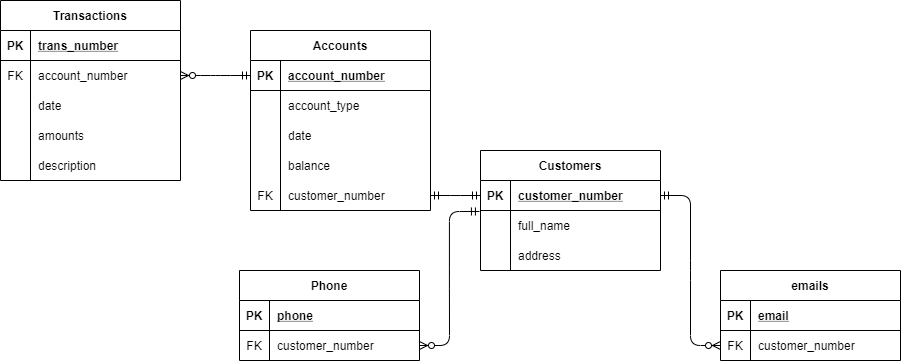

The diagram above was exported from draw.io. Its source (the exported page's mxGraphModel, read from the mxfile embedded in the PNG):
<mxGraphModel dx="1702" dy="494" grid="1" gridSize="10" guides="1" tooltips="1" connect="1" arrows="1" fold="1" page="1" pageScale="1" pageWidth="850" pageHeight="1100" math="0" shadow="0" extFonts="Permanent Marker^https://fonts.googleapis.com/css?family=Permanent+Marker">
  <root>
    <mxCell id="0" />
    <mxCell id="1" parent="0" />
    <mxCell id="tKkbDcj-NtQoqQkHviz8-1" value="Customers" style="shape=table;startSize=30;container=1;collapsible=1;childLayout=tableLayout;fixedRows=1;rowLines=0;fontStyle=1;align=center;resizeLast=1;" parent="1" vertex="1">
      <mxGeometry x="70" y="220" width="180" height="120" as="geometry" />
    </mxCell>
    <mxCell id="tKkbDcj-NtQoqQkHviz8-2" value="" style="shape=partialRectangle;collapsible=0;dropTarget=0;pointerEvents=0;fillColor=none;top=0;left=0;bottom=1;right=0;points=[[0,0.5],[1,0.5]];portConstraint=eastwest;" parent="tKkbDcj-NtQoqQkHviz8-1" vertex="1">
      <mxGeometry y="30" width="180" height="30" as="geometry" />
    </mxCell>
    <mxCell id="tKkbDcj-NtQoqQkHviz8-3" value="PK" style="shape=partialRectangle;connectable=0;fillColor=none;top=0;left=0;bottom=0;right=0;fontStyle=1;overflow=hidden;" parent="tKkbDcj-NtQoqQkHviz8-2" vertex="1">
      <mxGeometry width="30" height="30" as="geometry" />
    </mxCell>
    <mxCell id="tKkbDcj-NtQoqQkHviz8-4" value="customer_number" style="shape=partialRectangle;connectable=0;fillColor=none;top=0;left=0;bottom=0;right=0;align=left;spacingLeft=6;fontStyle=5;overflow=hidden;" parent="tKkbDcj-NtQoqQkHviz8-2" vertex="1">
      <mxGeometry x="30" width="150" height="30" as="geometry" />
    </mxCell>
    <mxCell id="tKkbDcj-NtQoqQkHviz8-5" value="" style="shape=partialRectangle;collapsible=0;dropTarget=0;pointerEvents=0;fillColor=none;top=0;left=0;bottom=0;right=0;points=[[0,0.5],[1,0.5]];portConstraint=eastwest;" parent="tKkbDcj-NtQoqQkHviz8-1" vertex="1">
      <mxGeometry y="60" width="180" height="30" as="geometry" />
    </mxCell>
    <mxCell id="tKkbDcj-NtQoqQkHviz8-6" value="" style="shape=partialRectangle;connectable=0;fillColor=none;top=0;left=0;bottom=0;right=0;editable=1;overflow=hidden;" parent="tKkbDcj-NtQoqQkHviz8-5" vertex="1">
      <mxGeometry width="30" height="30" as="geometry" />
    </mxCell>
    <mxCell id="tKkbDcj-NtQoqQkHviz8-7" value="full_name" style="shape=partialRectangle;connectable=0;fillColor=none;top=0;left=0;bottom=0;right=0;align=left;spacingLeft=6;overflow=hidden;" parent="tKkbDcj-NtQoqQkHviz8-5" vertex="1">
      <mxGeometry x="30" width="150" height="30" as="geometry" />
    </mxCell>
    <mxCell id="tKkbDcj-NtQoqQkHviz8-8" value="" style="shape=partialRectangle;collapsible=0;dropTarget=0;pointerEvents=0;fillColor=none;top=0;left=0;bottom=0;right=0;points=[[0,0.5],[1,0.5]];portConstraint=eastwest;" parent="tKkbDcj-NtQoqQkHviz8-1" vertex="1">
      <mxGeometry y="90" width="180" height="30" as="geometry" />
    </mxCell>
    <mxCell id="tKkbDcj-NtQoqQkHviz8-9" value="" style="shape=partialRectangle;connectable=0;fillColor=none;top=0;left=0;bottom=0;right=0;editable=1;overflow=hidden;" parent="tKkbDcj-NtQoqQkHviz8-8" vertex="1">
      <mxGeometry width="30" height="30" as="geometry" />
    </mxCell>
    <mxCell id="tKkbDcj-NtQoqQkHviz8-10" value="address" style="shape=partialRectangle;connectable=0;fillColor=none;top=0;left=0;bottom=0;right=0;align=left;spacingLeft=6;overflow=hidden;" parent="tKkbDcj-NtQoqQkHviz8-8" vertex="1">
      <mxGeometry x="30" width="150" height="30" as="geometry" />
    </mxCell>
    <mxCell id="tKkbDcj-NtQoqQkHviz8-17" value="Accounts" style="shape=table;startSize=30;container=1;collapsible=1;childLayout=tableLayout;fixedRows=1;rowLines=0;fontStyle=1;align=center;resizeLast=1;" parent="1" vertex="1">
      <mxGeometry x="-160" y="100" width="180" height="180" as="geometry" />
    </mxCell>
    <mxCell id="tKkbDcj-NtQoqQkHviz8-18" value="" style="shape=partialRectangle;collapsible=0;dropTarget=0;pointerEvents=0;fillColor=none;top=0;left=0;bottom=1;right=0;points=[[0,0.5],[1,0.5]];portConstraint=eastwest;" parent="tKkbDcj-NtQoqQkHviz8-17" vertex="1">
      <mxGeometry y="30" width="180" height="30" as="geometry" />
    </mxCell>
    <mxCell id="tKkbDcj-NtQoqQkHviz8-19" value="PK" style="shape=partialRectangle;connectable=0;fillColor=none;top=0;left=0;bottom=0;right=0;fontStyle=1;overflow=hidden;" parent="tKkbDcj-NtQoqQkHviz8-18" vertex="1">
      <mxGeometry width="30" height="30" as="geometry" />
    </mxCell>
    <mxCell id="tKkbDcj-NtQoqQkHviz8-20" value="account_number" style="shape=partialRectangle;connectable=0;fillColor=none;top=0;left=0;bottom=0;right=0;align=left;spacingLeft=6;fontStyle=5;overflow=hidden;" parent="tKkbDcj-NtQoqQkHviz8-18" vertex="1">
      <mxGeometry x="30" width="150" height="30" as="geometry" />
    </mxCell>
    <mxCell id="tKkbDcj-NtQoqQkHviz8-21" value="" style="shape=partialRectangle;collapsible=0;dropTarget=0;pointerEvents=0;fillColor=none;top=0;left=0;bottom=0;right=0;points=[[0,0.5],[1,0.5]];portConstraint=eastwest;" parent="tKkbDcj-NtQoqQkHviz8-17" vertex="1">
      <mxGeometry y="60" width="180" height="30" as="geometry" />
    </mxCell>
    <mxCell id="tKkbDcj-NtQoqQkHviz8-22" value="" style="shape=partialRectangle;connectable=0;fillColor=none;top=0;left=0;bottom=0;right=0;editable=1;overflow=hidden;" parent="tKkbDcj-NtQoqQkHviz8-21" vertex="1">
      <mxGeometry width="30" height="30" as="geometry" />
    </mxCell>
    <mxCell id="tKkbDcj-NtQoqQkHviz8-23" value="account_type" style="shape=partialRectangle;connectable=0;fillColor=none;top=0;left=0;bottom=0;right=0;align=left;spacingLeft=6;overflow=hidden;" parent="tKkbDcj-NtQoqQkHviz8-21" vertex="1">
      <mxGeometry x="30" width="150" height="30" as="geometry" />
    </mxCell>
    <mxCell id="tKkbDcj-NtQoqQkHviz8-24" value="" style="shape=partialRectangle;collapsible=0;dropTarget=0;pointerEvents=0;fillColor=none;top=0;left=0;bottom=0;right=0;points=[[0,0.5],[1,0.5]];portConstraint=eastwest;" parent="tKkbDcj-NtQoqQkHviz8-17" vertex="1">
      <mxGeometry y="90" width="180" height="30" as="geometry" />
    </mxCell>
    <mxCell id="tKkbDcj-NtQoqQkHviz8-25" value="" style="shape=partialRectangle;connectable=0;fillColor=none;top=0;left=0;bottom=0;right=0;editable=1;overflow=hidden;" parent="tKkbDcj-NtQoqQkHviz8-24" vertex="1">
      <mxGeometry width="30" height="30" as="geometry" />
    </mxCell>
    <mxCell id="tKkbDcj-NtQoqQkHviz8-26" value="date" style="shape=partialRectangle;connectable=0;fillColor=none;top=0;left=0;bottom=0;right=0;align=left;spacingLeft=6;overflow=hidden;" parent="tKkbDcj-NtQoqQkHviz8-24" vertex="1">
      <mxGeometry x="30" width="150" height="30" as="geometry" />
    </mxCell>
    <mxCell id="tKkbDcj-NtQoqQkHviz8-27" value="" style="shape=partialRectangle;collapsible=0;dropTarget=0;pointerEvents=0;fillColor=none;top=0;left=0;bottom=0;right=0;points=[[0,0.5],[1,0.5]];portConstraint=eastwest;" parent="tKkbDcj-NtQoqQkHviz8-17" vertex="1">
      <mxGeometry y="120" width="180" height="30" as="geometry" />
    </mxCell>
    <mxCell id="tKkbDcj-NtQoqQkHviz8-28" value="" style="shape=partialRectangle;connectable=0;fillColor=none;top=0;left=0;bottom=0;right=0;editable=1;overflow=hidden;" parent="tKkbDcj-NtQoqQkHviz8-27" vertex="1">
      <mxGeometry width="30" height="30" as="geometry" />
    </mxCell>
    <mxCell id="tKkbDcj-NtQoqQkHviz8-29" value="balance" style="shape=partialRectangle;connectable=0;fillColor=none;top=0;left=0;bottom=0;right=0;align=left;spacingLeft=6;overflow=hidden;" parent="tKkbDcj-NtQoqQkHviz8-27" vertex="1">
      <mxGeometry x="30" width="150" height="30" as="geometry" />
    </mxCell>
    <mxCell id="tKkbDcj-NtQoqQkHviz8-53" value="" style="shape=partialRectangle;collapsible=0;dropTarget=0;pointerEvents=0;fillColor=none;top=0;left=0;bottom=0;right=0;points=[[0,0.5],[1,0.5]];portConstraint=eastwest;" parent="tKkbDcj-NtQoqQkHviz8-17" vertex="1">
      <mxGeometry y="150" width="180" height="30" as="geometry" />
    </mxCell>
    <mxCell id="tKkbDcj-NtQoqQkHviz8-54" value="FK" style="shape=partialRectangle;connectable=0;fillColor=none;top=0;left=0;bottom=0;right=0;editable=1;overflow=hidden;" parent="tKkbDcj-NtQoqQkHviz8-53" vertex="1">
      <mxGeometry width="30" height="30" as="geometry" />
    </mxCell>
    <mxCell id="tKkbDcj-NtQoqQkHviz8-55" value="customer_number" style="shape=partialRectangle;connectable=0;fillColor=none;top=0;left=0;bottom=0;right=0;align=left;spacingLeft=6;overflow=hidden;" parent="tKkbDcj-NtQoqQkHviz8-53" vertex="1">
      <mxGeometry x="30" width="150" height="30" as="geometry" />
    </mxCell>
    <mxCell id="tKkbDcj-NtQoqQkHviz8-33" value="Transactions" style="shape=table;startSize=30;container=1;collapsible=1;childLayout=tableLayout;fixedRows=1;rowLines=0;fontStyle=1;align=center;resizeLast=1;" parent="1" vertex="1">
      <mxGeometry x="-410" y="70" width="180" height="180" as="geometry" />
    </mxCell>
    <mxCell id="tKkbDcj-NtQoqQkHviz8-34" value="" style="shape=partialRectangle;collapsible=0;dropTarget=0;pointerEvents=0;fillColor=none;top=0;left=0;bottom=1;right=0;points=[[0,0.5],[1,0.5]];portConstraint=eastwest;" parent="tKkbDcj-NtQoqQkHviz8-33" vertex="1">
      <mxGeometry y="30" width="180" height="30" as="geometry" />
    </mxCell>
    <mxCell id="tKkbDcj-NtQoqQkHviz8-35" value="PK" style="shape=partialRectangle;connectable=0;fillColor=none;top=0;left=0;bottom=0;right=0;fontStyle=1;overflow=hidden;" parent="tKkbDcj-NtQoqQkHviz8-34" vertex="1">
      <mxGeometry width="30" height="30" as="geometry" />
    </mxCell>
    <mxCell id="tKkbDcj-NtQoqQkHviz8-36" value="trans_number" style="shape=partialRectangle;connectable=0;fillColor=none;top=0;left=0;bottom=0;right=0;align=left;spacingLeft=6;fontStyle=5;overflow=hidden;" parent="tKkbDcj-NtQoqQkHviz8-34" vertex="1">
      <mxGeometry x="30" width="150" height="30" as="geometry" />
    </mxCell>
    <mxCell id="tKkbDcj-NtQoqQkHviz8-37" value="" style="shape=partialRectangle;collapsible=0;dropTarget=0;pointerEvents=0;fillColor=none;top=0;left=0;bottom=0;right=0;points=[[0,0.5],[1,0.5]];portConstraint=eastwest;" parent="tKkbDcj-NtQoqQkHviz8-33" vertex="1">
      <mxGeometry y="60" width="180" height="30" as="geometry" />
    </mxCell>
    <mxCell id="tKkbDcj-NtQoqQkHviz8-38" value="FK" style="shape=partialRectangle;connectable=0;fillColor=none;top=0;left=0;bottom=0;right=0;editable=1;overflow=hidden;" parent="tKkbDcj-NtQoqQkHviz8-37" vertex="1">
      <mxGeometry width="30" height="30" as="geometry" />
    </mxCell>
    <mxCell id="tKkbDcj-NtQoqQkHviz8-39" value="account_number" style="shape=partialRectangle;connectable=0;fillColor=none;top=0;left=0;bottom=0;right=0;align=left;spacingLeft=6;overflow=hidden;" parent="tKkbDcj-NtQoqQkHviz8-37" vertex="1">
      <mxGeometry x="30" width="150" height="30" as="geometry" />
    </mxCell>
    <mxCell id="tKkbDcj-NtQoqQkHviz8-40" value="" style="shape=partialRectangle;collapsible=0;dropTarget=0;pointerEvents=0;fillColor=none;top=0;left=0;bottom=0;right=0;points=[[0,0.5],[1,0.5]];portConstraint=eastwest;" parent="tKkbDcj-NtQoqQkHviz8-33" vertex="1">
      <mxGeometry y="90" width="180" height="30" as="geometry" />
    </mxCell>
    <mxCell id="tKkbDcj-NtQoqQkHviz8-41" value="" style="shape=partialRectangle;connectable=0;fillColor=none;top=0;left=0;bottom=0;right=0;editable=1;overflow=hidden;" parent="tKkbDcj-NtQoqQkHviz8-40" vertex="1">
      <mxGeometry width="30" height="30" as="geometry" />
    </mxCell>
    <mxCell id="tKkbDcj-NtQoqQkHviz8-42" value="date" style="shape=partialRectangle;connectable=0;fillColor=none;top=0;left=0;bottom=0;right=0;align=left;spacingLeft=6;overflow=hidden;" parent="tKkbDcj-NtQoqQkHviz8-40" vertex="1">
      <mxGeometry x="30" width="150" height="30" as="geometry" />
    </mxCell>
    <mxCell id="tKkbDcj-NtQoqQkHviz8-43" value="" style="shape=partialRectangle;collapsible=0;dropTarget=0;pointerEvents=0;fillColor=none;top=0;left=0;bottom=0;right=0;points=[[0,0.5],[1,0.5]];portConstraint=eastwest;" parent="tKkbDcj-NtQoqQkHviz8-33" vertex="1">
      <mxGeometry y="120" width="180" height="30" as="geometry" />
    </mxCell>
    <mxCell id="tKkbDcj-NtQoqQkHviz8-44" value="" style="shape=partialRectangle;connectable=0;fillColor=none;top=0;left=0;bottom=0;right=0;editable=1;overflow=hidden;" parent="tKkbDcj-NtQoqQkHviz8-43" vertex="1">
      <mxGeometry width="30" height="30" as="geometry" />
    </mxCell>
    <mxCell id="tKkbDcj-NtQoqQkHviz8-45" value="amounts" style="shape=partialRectangle;connectable=0;fillColor=none;top=0;left=0;bottom=0;right=0;align=left;spacingLeft=6;overflow=hidden;" parent="tKkbDcj-NtQoqQkHviz8-43" vertex="1">
      <mxGeometry x="30" width="150" height="30" as="geometry" />
    </mxCell>
    <mxCell id="tKkbDcj-NtQoqQkHviz8-46" value="" style="shape=partialRectangle;collapsible=0;dropTarget=0;pointerEvents=0;fillColor=none;top=0;left=0;bottom=0;right=0;points=[[0,0.5],[1,0.5]];portConstraint=eastwest;" parent="tKkbDcj-NtQoqQkHviz8-33" vertex="1">
      <mxGeometry y="150" width="180" height="30" as="geometry" />
    </mxCell>
    <mxCell id="tKkbDcj-NtQoqQkHviz8-47" value="" style="shape=partialRectangle;connectable=0;fillColor=none;top=0;left=0;bottom=0;right=0;editable=1;overflow=hidden;" parent="tKkbDcj-NtQoqQkHviz8-46" vertex="1">
      <mxGeometry width="30" height="30" as="geometry" />
    </mxCell>
    <mxCell id="tKkbDcj-NtQoqQkHviz8-48" value="description" style="shape=partialRectangle;connectable=0;fillColor=none;top=0;left=0;bottom=0;right=0;align=left;spacingLeft=6;overflow=hidden;" parent="tKkbDcj-NtQoqQkHviz8-46" vertex="1">
      <mxGeometry x="30" width="150" height="30" as="geometry" />
    </mxCell>
    <mxCell id="tKkbDcj-NtQoqQkHviz8-52" value="" style="edgeStyle=entityRelationEdgeStyle;fontSize=12;html=1;endArrow=ERmandOne;startArrow=ERmandOne;exitX=0;exitY=0.5;exitDx=0;exitDy=0;entryX=1;entryY=0.5;entryDx=0;entryDy=0;" parent="1" source="tKkbDcj-NtQoqQkHviz8-2" target="tKkbDcj-NtQoqQkHviz8-53" edge="1">
      <mxGeometry width="100" height="100" relative="1" as="geometry">
        <mxPoint x="370" y="420" as="sourcePoint" />
        <mxPoint x="70" y="505" as="targetPoint" />
      </mxGeometry>
    </mxCell>
    <mxCell id="tKkbDcj-NtQoqQkHviz8-56" value="" style="edgeStyle=entityRelationEdgeStyle;fontSize=12;html=1;endArrow=ERzeroToMany;startArrow=ERmandOne;exitX=0;exitY=0.5;exitDx=0;exitDy=0;entryX=1;entryY=0.5;entryDx=0;entryDy=0;" parent="1" source="tKkbDcj-NtQoqQkHviz8-18" target="tKkbDcj-NtQoqQkHviz8-37" edge="1">
      <mxGeometry width="100" height="100" relative="1" as="geometry">
        <mxPoint x="10" y="320" as="sourcePoint" />
        <mxPoint x="110" y="220" as="targetPoint" />
      </mxGeometry>
    </mxCell>
    <mxCell id="zFNyV6TyL1Wb12fDYsGT-1" value="emails" style="shape=table;startSize=30;container=1;collapsible=1;childLayout=tableLayout;fixedRows=1;rowLines=0;fontStyle=1;align=center;resizeLast=1;" vertex="1" parent="1">
      <mxGeometry x="310" y="340" width="180" height="90" as="geometry" />
    </mxCell>
    <mxCell id="zFNyV6TyL1Wb12fDYsGT-2" value="" style="shape=partialRectangle;collapsible=0;dropTarget=0;pointerEvents=0;fillColor=none;top=0;left=0;bottom=1;right=0;points=[[0,0.5],[1,0.5]];portConstraint=eastwest;" vertex="1" parent="zFNyV6TyL1Wb12fDYsGT-1">
      <mxGeometry y="30" width="180" height="30" as="geometry" />
    </mxCell>
    <mxCell id="zFNyV6TyL1Wb12fDYsGT-3" value="PK" style="shape=partialRectangle;connectable=0;fillColor=none;top=0;left=0;bottom=0;right=0;fontStyle=1;overflow=hidden;" vertex="1" parent="zFNyV6TyL1Wb12fDYsGT-2">
      <mxGeometry width="30" height="30" as="geometry" />
    </mxCell>
    <mxCell id="zFNyV6TyL1Wb12fDYsGT-4" value="email" style="shape=partialRectangle;connectable=0;fillColor=none;top=0;left=0;bottom=0;right=0;align=left;spacingLeft=6;fontStyle=5;overflow=hidden;" vertex="1" parent="zFNyV6TyL1Wb12fDYsGT-2">
      <mxGeometry x="30" width="150" height="30" as="geometry" />
    </mxCell>
    <mxCell id="zFNyV6TyL1Wb12fDYsGT-5" value="" style="shape=partialRectangle;collapsible=0;dropTarget=0;pointerEvents=0;fillColor=none;top=0;left=0;bottom=0;right=0;points=[[0,0.5],[1,0.5]];portConstraint=eastwest;" vertex="1" parent="zFNyV6TyL1Wb12fDYsGT-1">
      <mxGeometry y="60" width="180" height="30" as="geometry" />
    </mxCell>
    <mxCell id="zFNyV6TyL1Wb12fDYsGT-6" value="FK" style="shape=partialRectangle;connectable=0;fillColor=none;top=0;left=0;bottom=0;right=0;editable=1;overflow=hidden;" vertex="1" parent="zFNyV6TyL1Wb12fDYsGT-5">
      <mxGeometry width="30" height="30" as="geometry" />
    </mxCell>
    <mxCell id="zFNyV6TyL1Wb12fDYsGT-7" value="customer_number" style="shape=partialRectangle;connectable=0;fillColor=none;top=0;left=0;bottom=0;right=0;align=left;spacingLeft=6;overflow=hidden;" vertex="1" parent="zFNyV6TyL1Wb12fDYsGT-5">
      <mxGeometry x="30" width="150" height="30" as="geometry" />
    </mxCell>
    <mxCell id="zFNyV6TyL1Wb12fDYsGT-17" value="Phone" style="shape=table;startSize=30;container=1;collapsible=1;childLayout=tableLayout;fixedRows=1;rowLines=0;fontStyle=1;align=center;resizeLast=1;" vertex="1" parent="1">
      <mxGeometry x="-171" y="340" width="180" height="90" as="geometry" />
    </mxCell>
    <mxCell id="zFNyV6TyL1Wb12fDYsGT-18" value="" style="shape=partialRectangle;collapsible=0;dropTarget=0;pointerEvents=0;fillColor=none;top=0;left=0;bottom=1;right=0;points=[[0,0.5],[1,0.5]];portConstraint=eastwest;" vertex="1" parent="zFNyV6TyL1Wb12fDYsGT-17">
      <mxGeometry y="30" width="180" height="30" as="geometry" />
    </mxCell>
    <mxCell id="zFNyV6TyL1Wb12fDYsGT-19" value="PK" style="shape=partialRectangle;connectable=0;fillColor=none;top=0;left=0;bottom=0;right=0;fontStyle=1;overflow=hidden;" vertex="1" parent="zFNyV6TyL1Wb12fDYsGT-18">
      <mxGeometry width="30" height="30" as="geometry" />
    </mxCell>
    <mxCell id="zFNyV6TyL1Wb12fDYsGT-20" value="phone" style="shape=partialRectangle;connectable=0;fillColor=none;top=0;left=0;bottom=0;right=0;align=left;spacingLeft=6;fontStyle=5;overflow=hidden;" vertex="1" parent="zFNyV6TyL1Wb12fDYsGT-18">
      <mxGeometry x="30" width="150" height="30" as="geometry" />
    </mxCell>
    <mxCell id="zFNyV6TyL1Wb12fDYsGT-21" value="" style="shape=partialRectangle;collapsible=0;dropTarget=0;pointerEvents=0;fillColor=none;top=0;left=0;bottom=0;right=0;points=[[0,0.5],[1,0.5]];portConstraint=eastwest;" vertex="1" parent="zFNyV6TyL1Wb12fDYsGT-17">
      <mxGeometry y="60" width="180" height="30" as="geometry" />
    </mxCell>
    <mxCell id="zFNyV6TyL1Wb12fDYsGT-22" value="FK" style="shape=partialRectangle;connectable=0;fillColor=none;top=0;left=0;bottom=0;right=0;editable=1;overflow=hidden;" vertex="1" parent="zFNyV6TyL1Wb12fDYsGT-21">
      <mxGeometry width="30" height="30" as="geometry" />
    </mxCell>
    <mxCell id="zFNyV6TyL1Wb12fDYsGT-23" value="customer_number" style="shape=partialRectangle;connectable=0;fillColor=none;top=0;left=0;bottom=0;right=0;align=left;spacingLeft=6;overflow=hidden;" vertex="1" parent="zFNyV6TyL1Wb12fDYsGT-21">
      <mxGeometry x="30" width="150" height="30" as="geometry" />
    </mxCell>
    <mxCell id="zFNyV6TyL1Wb12fDYsGT-33" value="" style="edgeStyle=entityRelationEdgeStyle;fontSize=12;html=1;endArrow=ERzeroToMany;startArrow=ERmandOne;exitX=-0.006;exitY=0.033;exitDx=0;exitDy=0;exitPerimeter=0;entryX=1;entryY=0.5;entryDx=0;entryDy=0;" edge="1" parent="1" source="tKkbDcj-NtQoqQkHviz8-5" target="zFNyV6TyL1Wb12fDYsGT-21">
      <mxGeometry width="100" height="100" relative="1" as="geometry">
        <mxPoint x="20" y="510" as="sourcePoint" />
        <mxPoint x="120" y="410" as="targetPoint" />
      </mxGeometry>
    </mxCell>
    <mxCell id="zFNyV6TyL1Wb12fDYsGT-34" value="" style="edgeStyle=entityRelationEdgeStyle;fontSize=12;html=1;endArrow=ERzeroToMany;startArrow=ERmandOne;exitX=1;exitY=0.5;exitDx=0;exitDy=0;startFill=0;entryX=0;entryY=0.5;entryDx=0;entryDy=0;" edge="1" parent="1" source="tKkbDcj-NtQoqQkHviz8-2" target="zFNyV6TyL1Wb12fDYsGT-5">
      <mxGeometry width="100" height="100" relative="1" as="geometry">
        <mxPoint x="20" y="310" as="sourcePoint" />
        <mxPoint x="190" y="450" as="targetPoint" />
      </mxGeometry>
    </mxCell>
  </root>
</mxGraphModel>